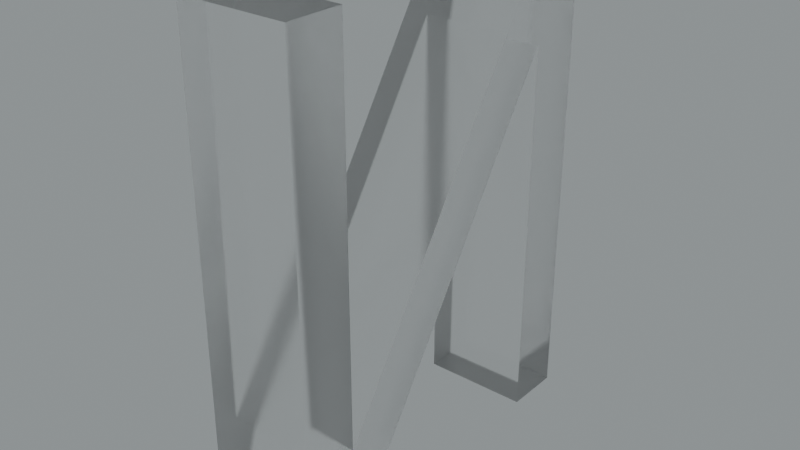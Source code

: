 # Source: blend.blend  (saved by Blender 3.5.10; exported with 4.5.12 LTS)
import bpy
from mathutils import Matrix  # noqa: F401  (used for matrix-valued properties, if any)

bpy.ops.wm.read_factory_settings(use_empty=True)
scene = bpy.context.scene
scene.name = 'Scene'

# ---- collections
col_collection = bpy.data.collections.new('Collection'); scene.collection.children.link(col_collection)

# ---- images (referenced by path relative to the original .blend; pixels are not part of the script)
import os
ASSET_DIR = os.environ.get("B2B_ASSET_DIR", "")  # directory of the original .blend (textures are referenced by path, not embedded)
HERE = os.path.dirname(os.path.abspath(__file__))  # packed textures are extracted next to this script under _unpacked/

def load_image(name, relpath, width, height, colorspace="sRGB"):
    """Load a texture the original file referenced (path relative to the .blend, or extracted next to this script)."""
    p = next((c for c in (os.path.join(HERE, relpath), os.path.join(ASSET_DIR, relpath)) if relpath and os.path.exists(c)), "")
    if p:
        img = bpy.data.images.load(p, check_existing=True)
        img.name = name
    else:  # same state as the original file: an image datablock whose file is absent (Cycles renders it pink)
        img = bpy.data.images.new(name, width, height)
        img.source = "FILE"
        img.filepath = "//" + (relpath or name)
    img.colorspace_settings.name = colorspace
    return img
img_satara_night_4k_hdr = load_image('satara_night_4k.hdr', 'satara_night_4k.hdr', 1024, 1024, 'Linear Rec.709')

# ---- materials (node trees are filled in below, after node groups)
mat_material_009 = bpy.data.materials.new('Material.009')

# ---- material node trees
mat_material_009.use_nodes = True; mat_material_009.node_tree.nodes.clear()
_N = mat_material_009.node_tree.nodes; _L = mat_material_009.node_tree.links
n0 = _N.new('ShaderNodeMixShader'); n0.name = 'Mix Shader'; n0.location = (562, 93)
n1 = _N.new('ShaderNodeOutputMaterial'); n1.name = 'Material Output.001'; n1.location = (738, 119)
n2 = _N.new('ShaderNodeLayerWeight'); n2.name = 'Layer Weight'; n2.location = (392, 148)
n2.inputs[0].default_value = 0.1
n3 = _N.new('ShaderNodeBsdfAnisotropic'); n3.name = 'Glossy BSDF'; n3.location = (225, -64)
n3.width = 280
n3.distribution = 'GGX'
n3.inputs[1].default_value = 0.6
n4 = _N.new('ShaderNodeBsdfGlass'); n4.name = 'Glass BSDF'; n4.location = (53, 49)
n4.distribution = 'BECKMANN'
n4.inputs[1].default_value = 0.2
_L.new(n3.outputs[0], n0.inputs[2])
_L.new(n2.outputs[0], n0.inputs[0])
_L.new(n4.outputs[0], n0.inputs[1])
_L.new(n0.outputs[0], n1.inputs[0])
n1.is_active_output = True

# ---- world
world_world = bpy.data.worlds.new('World'); scene.world = world_world
world_world.use_nodes = True; world_world.node_tree.nodes.clear()
_N = world_world.node_tree.nodes; _L = world_world.node_tree.links
n0 = _N.new('ShaderNodeBackground'); n0.name = 'Background.001'; n0.location = (26, -164)
n1 = _N.new('ShaderNodeBackground'); n1.name = 'Background'; n1.location = (337, 91)
n1.inputs[0].default_value = (0.05088, 0.05088, 0.05088, 1.0)
n2 = _N.new('ShaderNodeOutputWorld'); n2.name = 'World Output'; n2.location = (512, 287)
n3 = _N.new('ShaderNodeValToRGB'); n3.name = 'ColorRamp'; n3.location = (98, 373)
while len(n3.color_ramp.elements) > 1: n3.color_ramp.elements.remove(n3.color_ramp.elements[-1])
n3.color_ramp.elements[0].position = 0.0; n3.color_ramp.elements[0].color = (0.0, 0.0, 0.0, 1.0)
_e = n3.color_ramp.elements.new(1.0); _e.color = (0.8561, 0.9404, 0.9606, 1.0)
n4 = _N.new('ShaderNodeTexEnvironment'); n4.name = 'Environment Texture'; n4.location = (-269, 312)
n4.image = img_satara_night_4k_hdr
_L.new(n4.outputs[0], n3.inputs[0])
_L.new(n3.outputs[0], n2.inputs[0])
n2.is_active_output = True
world_world.color = (0.05088, 0.05088, 0.05088)
world_world.use_sun_shadow = False
world_world.sun_shadow_jitter_overblur = 0.0

# ---- meshes
me_x = bpy.data.meshes.new('И')
me_x.from_pydata([(111.6, -30.0, 0.0), (114.2, -30.0, 0.0), (114.2, -30.0, 5.0), (111.6, -30.0, 5.0), (111.6, -12.46, 0.0), (111.6, -12.46, 5.0), (100.3, -30.0, 5.0), (100.3, -30.0, 0.0), (97.56, -30.0, 0.0), (97.56, -30.0, 5.0), (97.56, -8.24, 0.0), (97.56, -8.24, 5.0), (100.1, -8.24, 0.0), (100.1, -8.24, 5.0), (100.1, -25.83, 0.0), (100.1, -25.83, 5.0), (111.4, -8.24, 5.0), (111.4, -8.24, 0.0), (114.2, -8.24, 0.0), (114.2, -8.24, 5.0)], [], [(0, 1, 2), (0, 2, 3), (4, 0, 3), (4, 3, 5), (6, 4, 5), (7, 4, 6), (8, 7, 6), (8, 6, 9), (10, 8, 9), (10, 9, 11), (12, 10, 11), (12, 11, 13), (14, 12, 13), (14, 13, 15), (16, 14, 15), (17, 14, 16), (18, 17, 16), (18, 16, 19), (1, 18, 19), (1, 19, 2), (7, 8, 14), (14, 8, 10), (14, 10, 12), (1, 0, 4), (1, 4, 18), (4, 17, 18), (14, 4, 7), (4, 14, 17), (15, 9, 6), (11, 9, 15), (13, 11, 15), (5, 3, 2), (19, 5, 2), (19, 16, 5), (6, 5, 15), (16, 15, 5)])
me_x.materials.append(mat_material_009)
me_x.update()

# ---- objects
ob_x = bpy.data.objects.new('И', me_x)

# ---- transforms, parenting, visibility, modifiers, constraints
ob_x.location = (0.0, -8.249, 2.66)
ob_x.rotation_euler = (-4.712, 2.22e-16, -4.712)
ob_x.scale = (0.08512, 0.08512, 0.08512)

# ---- collection membership
col_collection.objects.link(ob_x)

# ---- scene / render settings (as saved in the file)
scene.frame_start = 1; scene.frame_end = 250; scene.frame_set(0)
scene.render.engine = 'CYCLES'
scene.render.film_transparent = True
scene.cycles.samples = 16
scene.cycles.sampling_pattern = 'TABULATED_SOBOL'
scene.cycles.use_adaptive_sampling = False
scene.cycles.use_light_tree = False
scene.cycles.film_transparent_glass = True
scene.cycles.film_transparent_roughness = 1.0
scene.eevee.use_raytracing = True
scene.view_settings.view_transform = 'Filmic'
bpy.context.view_layer.update()

# ---- added for rendering (the .blend has no active camera): camera
cam_auto = bpy.data.cameras.new('AutoCamera')
cam_auto.lens = 50.0
cam_auto.sensor_width = 36.0
cam_auto.clip_end = 1000.0
ob_auto_camera = bpy.data.objects.new('AutoCamera', cam_auto)
scene.collection.objects.link(ob_auto_camera)
ob_auto_camera.location = (2.40572, -1.86807, 2.78718)
ob_auto_camera.rotation_euler = (1.09748, -7.21219e-08, 0.694738)
scene.camera = ob_auto_camera
bpy.context.view_layer.update()
